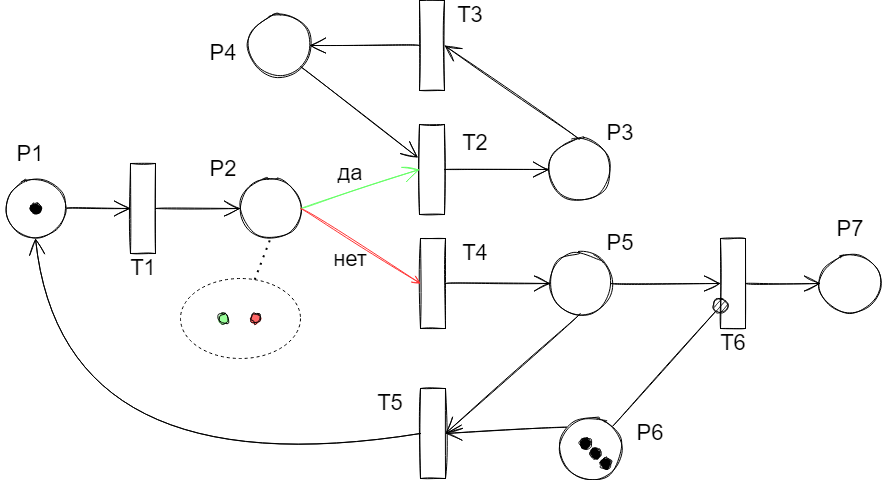

The diagram above was exported from draw.io. Its source (the exported page's mxGraphModel, read from the mxfile embedded in the PNG):
<mxGraphModel dx="-319" dy="663" grid="1" gridSize="10" guides="1" tooltips="1" connect="1" arrows="1" fold="1" page="1" pageScale="1" pageWidth="827" pageHeight="1169" math="0" shadow="0">
  <root>
    <mxCell id="0" />
    <mxCell id="1" parent="0" />
    <mxCell id="X5IcjIfrYQzhYGDol5Hw-7" value="" style="rounded=0;whiteSpace=wrap;html=1;sketch=1;hachureGap=4;fontFamily=Architects Daughter;fontSource=https://fonts.googleapis.com/css?family=Architects+Daughter;fontSize=20;rotation=0;" vertex="1" parent="1">
      <mxGeometry x="1980" y="725" width="25" height="90" as="geometry" />
    </mxCell>
    <mxCell id="X5IcjIfrYQzhYGDol5Hw-9" value="" style="ellipse;whiteSpace=wrap;html=1;aspect=fixed;sketch=1;hachureGap=4;fontFamily=Architects Daughter;fontSource=https://fonts.googleapis.com/css?family=Architects+Daughter;fontSize=20;" vertex="1" parent="1">
      <mxGeometry x="2090" y="740" width="60" height="60" as="geometry" />
    </mxCell>
    <mxCell id="X5IcjIfrYQzhYGDol5Hw-11" value="" style="rounded=0;whiteSpace=wrap;html=1;sketch=1;hachureGap=4;fontFamily=Architects Daughter;fontSource=https://fonts.googleapis.com/css?family=Architects+Daughter;fontSize=20;rotation=0;" vertex="1" parent="1">
      <mxGeometry x="2269" y="686" width="25" height="90" as="geometry" />
    </mxCell>
    <mxCell id="X5IcjIfrYQzhYGDol5Hw-12" value="" style="rounded=0;whiteSpace=wrap;html=1;sketch=1;hachureGap=4;fontFamily=Architects Daughter;fontSource=https://fonts.googleapis.com/css?family=Architects+Daughter;fontSize=20;rotation=0;" vertex="1" parent="1">
      <mxGeometry x="2270" y="800" width="25" height="90" as="geometry" />
    </mxCell>
    <mxCell id="X5IcjIfrYQzhYGDol5Hw-13" value="" style="ellipse;whiteSpace=wrap;html=1;aspect=fixed;sketch=1;hachureGap=4;fontFamily=Architects Daughter;fontSource=https://fonts.googleapis.com/css?family=Architects+Daughter;fontSize=20;" vertex="1" parent="1">
      <mxGeometry x="2399" y="701" width="60" height="60" as="geometry" />
    </mxCell>
    <mxCell id="X5IcjIfrYQzhYGDol5Hw-14" value="" style="ellipse;whiteSpace=wrap;html=1;aspect=fixed;sketch=1;hachureGap=4;fontFamily=Architects Daughter;fontSource=https://fonts.googleapis.com/css?family=Architects+Daughter;fontSize=20;" vertex="1" parent="1">
      <mxGeometry x="2400" y="815" width="60" height="60" as="geometry" />
    </mxCell>
    <mxCell id="X5IcjIfrYQzhYGDol5Hw-17" style="edgeStyle=none;curved=1;rounded=0;sketch=1;hachureGap=4;orthogonalLoop=1;jettySize=auto;html=1;exitX=1;exitY=0.5;exitDx=0;exitDy=0;entryX=0;entryY=0.5;entryDx=0;entryDy=0;fontFamily=Architects Daughter;fontSource=https%3A%2F%2Ffonts.googleapis.com%2Fcss%3Ffamily%3DArchitects%2BDaughter;fontSize=16;endArrow=open;startSize=14;endSize=14;sourcePerimeterSpacing=8;targetPerimeterSpacing=8;" edge="1" parent="1" source="X5IcjIfrYQzhYGDol5Hw-6" target="X5IcjIfrYQzhYGDol5Hw-7">
      <mxGeometry relative="1" as="geometry">
        <mxPoint x="1860" y="660" as="sourcePoint" />
        <mxPoint x="1943" y="660" as="targetPoint" />
      </mxGeometry>
    </mxCell>
    <mxCell id="X5IcjIfrYQzhYGDol5Hw-18" style="edgeStyle=none;curved=1;rounded=0;sketch=1;hachureGap=4;orthogonalLoop=1;jettySize=auto;html=1;exitX=1;exitY=0.5;exitDx=0;exitDy=0;entryX=0;entryY=0.5;entryDx=0;entryDy=0;fontFamily=Architects Daughter;fontSource=https%3A%2F%2Ffonts.googleapis.com%2Fcss%3Ffamily%3DArchitects%2BDaughter;fontSize=16;endArrow=open;startSize=14;endSize=14;sourcePerimeterSpacing=8;targetPerimeterSpacing=8;" edge="1" parent="1" source="X5IcjIfrYQzhYGDol5Hw-7" target="X5IcjIfrYQzhYGDol5Hw-9">
      <mxGeometry relative="1" as="geometry">
        <mxPoint x="1805" y="780" as="sourcePoint" />
        <mxPoint x="1940" y="780" as="targetPoint" />
      </mxGeometry>
    </mxCell>
    <mxCell id="X5IcjIfrYQzhYGDol5Hw-19" style="edgeStyle=none;curved=1;rounded=0;sketch=1;hachureGap=4;orthogonalLoop=1;jettySize=auto;html=1;exitX=1;exitY=0.5;exitDx=0;exitDy=0;entryX=0;entryY=0.5;entryDx=0;entryDy=0;fontFamily=Architects Daughter;fontSource=https%3A%2F%2Ffonts.googleapis.com%2Fcss%3Ffamily%3DArchitects%2BDaughter;fontSize=16;endArrow=open;startSize=14;endSize=14;sourcePerimeterSpacing=8;targetPerimeterSpacing=8;strokeColor=#66FF66;" edge="1" parent="1" source="X5IcjIfrYQzhYGDol5Hw-9" target="X5IcjIfrYQzhYGDol5Hw-11">
      <mxGeometry relative="1" as="geometry">
        <mxPoint x="1815" y="790" as="sourcePoint" />
        <mxPoint x="1950" y="790" as="targetPoint" />
      </mxGeometry>
    </mxCell>
    <mxCell id="X5IcjIfrYQzhYGDol5Hw-20" style="edgeStyle=none;curved=1;rounded=0;sketch=1;hachureGap=4;orthogonalLoop=1;jettySize=auto;html=1;exitX=1;exitY=0.5;exitDx=0;exitDy=0;entryX=0;entryY=0.5;entryDx=0;entryDy=0;fontFamily=Architects Daughter;fontSource=https%3A%2F%2Ffonts.googleapis.com%2Fcss%3Ffamily%3DArchitects%2BDaughter;fontSize=16;endArrow=open;sourcePerimeterSpacing=8;targetPerimeterSpacing=8;strokeColor=#FF3333;" edge="1" parent="1" source="X5IcjIfrYQzhYGDol5Hw-9" target="X5IcjIfrYQzhYGDol5Hw-12">
      <mxGeometry relative="1" as="geometry">
        <mxPoint x="2160" y="780" as="sourcePoint" />
        <mxPoint x="2280" y="705" as="targetPoint" />
      </mxGeometry>
    </mxCell>
    <mxCell id="X5IcjIfrYQzhYGDol5Hw-21" style="edgeStyle=none;curved=1;rounded=0;sketch=1;hachureGap=4;orthogonalLoop=1;jettySize=auto;html=1;exitX=1;exitY=0.5;exitDx=0;exitDy=0;entryX=0;entryY=0.5;entryDx=0;entryDy=0;fontFamily=Architects Daughter;fontSource=https%3A%2F%2Ffonts.googleapis.com%2Fcss%3Ffamily%3DArchitects%2BDaughter;fontSize=16;endArrow=open;startSize=14;endSize=14;sourcePerimeterSpacing=8;targetPerimeterSpacing=8;" edge="1" parent="1" source="X5IcjIfrYQzhYGDol5Hw-11" target="X5IcjIfrYQzhYGDol5Hw-13">
      <mxGeometry relative="1" as="geometry">
        <mxPoint x="1964" y="816" as="sourcePoint" />
        <mxPoint x="2099" y="816" as="targetPoint" />
      </mxGeometry>
    </mxCell>
    <mxCell id="X5IcjIfrYQzhYGDol5Hw-22" style="edgeStyle=none;curved=1;rounded=0;sketch=1;hachureGap=4;orthogonalLoop=1;jettySize=auto;html=1;exitX=1;exitY=0.5;exitDx=0;exitDy=0;entryX=0;entryY=0.5;entryDx=0;entryDy=0;fontFamily=Architects Daughter;fontSource=https%3A%2F%2Ffonts.googleapis.com%2Fcss%3Ffamily%3DArchitects%2BDaughter;fontSize=16;endArrow=open;startSize=14;endSize=14;sourcePerimeterSpacing=8;targetPerimeterSpacing=8;" edge="1" parent="1" source="X5IcjIfrYQzhYGDol5Hw-12" target="X5IcjIfrYQzhYGDol5Hw-14">
      <mxGeometry relative="1" as="geometry">
        <mxPoint x="1965" y="780" as="sourcePoint" />
        <mxPoint x="2100" y="780" as="targetPoint" />
      </mxGeometry>
    </mxCell>
    <mxCell id="X5IcjIfrYQzhYGDol5Hw-27" value="" style="ellipse;whiteSpace=wrap;html=1;aspect=fixed;sketch=1;hachureGap=4;fontFamily=Architects Daughter;fontSource=https://fonts.googleapis.com/css?family=Architects+Daughter;fontSize=20;" vertex="1" parent="1">
      <mxGeometry x="2099" y="577" width="60" height="60" as="geometry" />
    </mxCell>
    <mxCell id="X5IcjIfrYQzhYGDol5Hw-28" style="edgeStyle=none;curved=1;rounded=0;sketch=1;hachureGap=4;orthogonalLoop=1;jettySize=auto;html=1;exitX=1;exitY=1;exitDx=0;exitDy=0;entryX=-0.069;entryY=0.367;entryDx=0;entryDy=0;fontFamily=Architects Daughter;fontSource=https%3A%2F%2Ffonts.googleapis.com%2Fcss%3Ffamily%3DArchitects%2BDaughter;fontSize=16;endArrow=open;startSize=14;endSize=14;sourcePerimeterSpacing=8;targetPerimeterSpacing=8;entryPerimeter=0;" edge="1" parent="1" source="X5IcjIfrYQzhYGDol5Hw-27" target="X5IcjIfrYQzhYGDol5Hw-11">
      <mxGeometry relative="1" as="geometry">
        <mxPoint x="1964" y="816" as="sourcePoint" />
        <mxPoint x="2099" y="816" as="targetPoint" />
      </mxGeometry>
    </mxCell>
    <mxCell id="X5IcjIfrYQzhYGDol5Hw-30" value="" style="rounded=0;whiteSpace=wrap;html=1;sketch=1;hachureGap=4;fontFamily=Architects Daughter;fontSource=https://fonts.googleapis.com/css?family=Architects+Daughter;fontSize=20;rotation=0;" vertex="1" parent="1">
      <mxGeometry x="2570" y="800" width="25" height="90" as="geometry" />
    </mxCell>
    <mxCell id="X5IcjIfrYQzhYGDol5Hw-31" style="edgeStyle=none;curved=1;rounded=0;sketch=1;hachureGap=4;orthogonalLoop=1;jettySize=auto;html=1;exitX=1;exitY=0.5;exitDx=0;exitDy=0;entryX=0;entryY=0.5;entryDx=0;entryDy=0;fontFamily=Architects Daughter;fontSource=https%3A%2F%2Ffonts.googleapis.com%2Fcss%3Ffamily%3DArchitects%2BDaughter;fontSize=16;endArrow=open;startSize=14;endSize=14;sourcePerimeterSpacing=8;targetPerimeterSpacing=8;" edge="1" parent="1" source="X5IcjIfrYQzhYGDol5Hw-14" target="X5IcjIfrYQzhYGDol5Hw-30">
      <mxGeometry relative="1" as="geometry">
        <mxPoint x="2305" y="855" as="sourcePoint" />
        <mxPoint x="2410" y="855" as="targetPoint" />
      </mxGeometry>
    </mxCell>
    <mxCell id="X5IcjIfrYQzhYGDol5Hw-33" value="" style="ellipse;whiteSpace=wrap;html=1;aspect=fixed;sketch=1;hachureGap=4;fontFamily=Architects Daughter;fontSource=https://fonts.googleapis.com/css?family=Architects+Daughter;fontSize=20;" vertex="1" parent="1">
      <mxGeometry x="2670" y="815" width="60" height="60" as="geometry" />
    </mxCell>
    <mxCell id="X5IcjIfrYQzhYGDol5Hw-34" style="edgeStyle=none;curved=1;rounded=0;sketch=1;hachureGap=4;orthogonalLoop=1;jettySize=auto;html=1;exitX=1;exitY=0.5;exitDx=0;exitDy=0;entryX=0;entryY=0.5;entryDx=0;entryDy=0;fontFamily=Architects Daughter;fontSource=https%3A%2F%2Ffonts.googleapis.com%2Fcss%3Ffamily%3DArchitects%2BDaughter;fontSize=16;endArrow=open;startSize=14;endSize=14;sourcePerimeterSpacing=8;targetPerimeterSpacing=8;" edge="1" parent="1" source="X5IcjIfrYQzhYGDol5Hw-30" target="X5IcjIfrYQzhYGDol5Hw-33">
      <mxGeometry relative="1" as="geometry">
        <mxPoint x="2470" y="855" as="sourcePoint" />
        <mxPoint x="2580" y="855" as="targetPoint" />
      </mxGeometry>
    </mxCell>
    <mxCell id="X5IcjIfrYQzhYGDol5Hw-36" style="edgeStyle=none;curved=1;rounded=0;sketch=1;hachureGap=4;orthogonalLoop=1;jettySize=auto;html=1;exitX=1;exitY=0;exitDx=0;exitDy=0;entryX=0;entryY=0.75;entryDx=0;entryDy=0;fontFamily=Architects Daughter;fontSource=https%3A%2F%2Ffonts.googleapis.com%2Fcss%3Ffamily%3DArchitects%2BDaughter;fontSize=16;endArrow=oval;startSize=14;endSize=14;sourcePerimeterSpacing=8;targetPerimeterSpacing=8;endFill=1;" edge="1" parent="1" source="X5IcjIfrYQzhYGDol5Hw-29" target="X5IcjIfrYQzhYGDol5Hw-30">
      <mxGeometry relative="1" as="geometry">
        <mxPoint x="2270" y="1150" as="sourcePoint" />
        <mxPoint x="2375" y="1150" as="targetPoint" />
      </mxGeometry>
    </mxCell>
    <mxCell id="X5IcjIfrYQzhYGDol5Hw-37" value="" style="rounded=0;whiteSpace=wrap;html=1;sketch=1;hachureGap=4;fontFamily=Architects Daughter;fontSource=https://fonts.googleapis.com/css?family=Architects+Daughter;fontSize=20;rotation=0;" vertex="1" parent="1">
      <mxGeometry x="2270" y="950" width="25" height="90" as="geometry" />
    </mxCell>
    <mxCell id="X5IcjIfrYQzhYGDol5Hw-38" style="edgeStyle=none;curved=1;rounded=0;sketch=1;hachureGap=4;orthogonalLoop=1;jettySize=auto;html=1;exitX=0.5;exitY=1;exitDx=0;exitDy=0;entryX=1;entryY=0.5;entryDx=0;entryDy=0;fontFamily=Architects Daughter;fontSource=https%3A%2F%2Ffonts.googleapis.com%2Fcss%3Ffamily%3DArchitects%2BDaughter;fontSize=16;endArrow=open;startSize=14;endSize=14;sourcePerimeterSpacing=8;targetPerimeterSpacing=8;" edge="1" parent="1" source="X5IcjIfrYQzhYGDol5Hw-14" target="X5IcjIfrYQzhYGDol5Hw-37">
      <mxGeometry relative="1" as="geometry">
        <mxPoint x="2305" y="855" as="sourcePoint" />
        <mxPoint x="2410" y="855" as="targetPoint" />
      </mxGeometry>
    </mxCell>
    <mxCell id="X5IcjIfrYQzhYGDol5Hw-40" style="edgeStyle=none;curved=1;rounded=0;sketch=1;hachureGap=4;orthogonalLoop=1;jettySize=auto;html=1;exitX=0;exitY=0;exitDx=0;exitDy=0;entryX=1;entryY=0.5;entryDx=0;entryDy=0;fontFamily=Architects Daughter;fontSource=https%3A%2F%2Ffonts.googleapis.com%2Fcss%3Ffamily%3DArchitects%2BDaughter;fontSize=16;endArrow=open;startSize=14;endSize=14;sourcePerimeterSpacing=8;targetPerimeterSpacing=8;" edge="1" parent="1" source="X5IcjIfrYQzhYGDol5Hw-29" target="X5IcjIfrYQzhYGDol5Hw-37">
      <mxGeometry relative="1" as="geometry">
        <mxPoint x="2440" y="885" as="sourcePoint" />
        <mxPoint x="2305" y="1005" as="targetPoint" />
      </mxGeometry>
    </mxCell>
    <mxCell id="X5IcjIfrYQzhYGDol5Hw-44" style="edgeStyle=none;curved=1;rounded=0;sketch=1;hachureGap=4;orthogonalLoop=1;jettySize=auto;html=1;exitX=0;exitY=0.5;exitDx=0;exitDy=0;entryX=0.5;entryY=1;entryDx=0;entryDy=0;fontFamily=Architects Daughter;fontSource=https%3A%2F%2Ffonts.googleapis.com%2Fcss%3Ffamily%3DArchitects%2BDaughter;fontSize=16;endArrow=open;startSize=14;endSize=14;sourcePerimeterSpacing=8;targetPerimeterSpacing=8;" edge="1" parent="1" source="X5IcjIfrYQzhYGDol5Hw-37" target="X5IcjIfrYQzhYGDol5Hw-6">
      <mxGeometry relative="1" as="geometry">
        <mxPoint x="2295" y="910" as="sourcePoint" />
        <mxPoint x="2400" y="910" as="targetPoint" />
        <Array as="points">
          <mxPoint x="1910" y="1050" />
        </Array>
      </mxGeometry>
    </mxCell>
    <mxCell id="X5IcjIfrYQzhYGDol5Hw-47" value="" style="rounded=0;whiteSpace=wrap;html=1;sketch=1;hachureGap=4;fontFamily=Architects Daughter;fontSource=https://fonts.googleapis.com/css?family=Architects+Daughter;fontSize=20;rotation=0;" vertex="1" parent="1">
      <mxGeometry x="2269" y="562" width="25" height="90" as="geometry" />
    </mxCell>
    <mxCell id="X5IcjIfrYQzhYGDol5Hw-48" style="edgeStyle=none;curved=1;rounded=0;sketch=1;hachureGap=4;orthogonalLoop=1;jettySize=auto;html=1;exitX=0.5;exitY=0;exitDx=0;exitDy=0;entryX=1;entryY=0.5;entryDx=0;entryDy=0;fontFamily=Architects Daughter;fontSource=https%3A%2F%2Ffonts.googleapis.com%2Fcss%3Ffamily%3DArchitects%2BDaughter;fontSize=16;endArrow=open;startSize=14;endSize=14;sourcePerimeterSpacing=8;targetPerimeterSpacing=8;" edge="1" parent="1" source="X5IcjIfrYQzhYGDol5Hw-13" target="X5IcjIfrYQzhYGDol5Hw-47">
      <mxGeometry relative="1" as="geometry">
        <mxPoint x="2304" y="741" as="sourcePoint" />
        <mxPoint x="2439" y="741" as="targetPoint" />
      </mxGeometry>
    </mxCell>
    <mxCell id="X5IcjIfrYQzhYGDol5Hw-49" style="edgeStyle=none;curved=1;rounded=0;sketch=1;hachureGap=4;orthogonalLoop=1;jettySize=auto;html=1;exitX=0;exitY=0.5;exitDx=0;exitDy=0;entryX=1;entryY=0.5;entryDx=0;entryDy=0;fontFamily=Architects Daughter;fontSource=https%3A%2F%2Ffonts.googleapis.com%2Fcss%3Ffamily%3DArchitects%2BDaughter;fontSize=16;endArrow=open;startSize=14;endSize=14;sourcePerimeterSpacing=8;targetPerimeterSpacing=8;" edge="1" parent="1" source="X5IcjIfrYQzhYGDol5Hw-47" target="X5IcjIfrYQzhYGDol5Hw-27">
      <mxGeometry relative="1" as="geometry">
        <mxPoint x="2469" y="727" as="sourcePoint" />
        <mxPoint x="2387.2749999999996" y="637.8900000000001" as="targetPoint" />
      </mxGeometry>
    </mxCell>
    <mxCell id="PgXLA48Fc9IPXnHYQuVr-1" value="" style="group" vertex="1" connectable="0" parent="1">
      <mxGeometry x="2030" y="840" width="120" height="80" as="geometry" />
    </mxCell>
    <mxCell id="X5IcjIfrYQzhYGDol5Hw-23" value="" style="ellipse;whiteSpace=wrap;html=1;aspect=fixed;sketch=1;hachureGap=4;fontFamily=Architects Daughter;fontSource=https://fonts.googleapis.com/css?family=Architects+Daughter;fontSize=20;fillColor=#99FF99;fillStyle=solid;" vertex="1" parent="PgXLA48Fc9IPXnHYQuVr-1">
      <mxGeometry x="38" y="35" width="10" height="10" as="geometry" />
    </mxCell>
    <mxCell id="X5IcjIfrYQzhYGDol5Hw-24" value="" style="ellipse;whiteSpace=wrap;html=1;aspect=fixed;sketch=1;hachureGap=4;fontFamily=Architects Daughter;fontSource=https://fonts.googleapis.com/css?family=Architects+Daughter;fontSize=20;fillStyle=solid;fillColor=#FF6666;" vertex="1" parent="PgXLA48Fc9IPXnHYQuVr-1">
      <mxGeometry x="70" y="35" width="10" height="10" as="geometry" />
    </mxCell>
    <mxCell id="X5IcjIfrYQzhYGDol5Hw-25" value="" style="ellipse;whiteSpace=wrap;html=1;fillStyle=solid;fontSize=19;strokeWidth=1;fillColor=none;dashed=1;" vertex="1" parent="PgXLA48Fc9IPXnHYQuVr-1">
      <mxGeometry width="120" height="80" as="geometry" />
    </mxCell>
    <mxCell id="eWeZT62-8ZjEKK9dC_6g-1" value="" style="group" vertex="1" connectable="0" parent="1">
      <mxGeometry x="2410" y="980" width="60" height="60" as="geometry" />
    </mxCell>
    <mxCell id="X5IcjIfrYQzhYGDol5Hw-29" value="" style="ellipse;whiteSpace=wrap;html=1;aspect=fixed;sketch=1;hachureGap=4;fontFamily=Architects Daughter;fontSource=https://fonts.googleapis.com/css?family=Architects+Daughter;fontSize=20;" vertex="1" parent="eWeZT62-8ZjEKK9dC_6g-1">
      <mxGeometry width="60" height="60" as="geometry" />
    </mxCell>
    <mxCell id="X5IcjIfrYQzhYGDol5Hw-41" value="" style="ellipse;whiteSpace=wrap;html=1;aspect=fixed;sketch=1;hachureGap=4;fontFamily=Architects Daughter;fontSource=https://fonts.googleapis.com/css?family=Architects+Daughter;fontSize=20;fillColor=#000000;fillStyle=solid;" vertex="1" parent="eWeZT62-8ZjEKK9dC_6g-1">
      <mxGeometry x="20" y="20" width="10" height="10" as="geometry" />
    </mxCell>
    <mxCell id="X5IcjIfrYQzhYGDol5Hw-42" value="" style="ellipse;whiteSpace=wrap;html=1;aspect=fixed;sketch=1;hachureGap=4;fontFamily=Architects Daughter;fontSource=https://fonts.googleapis.com/css?family=Architects+Daughter;fontSize=20;fillColor=#000000;fillStyle=solid;" vertex="1" parent="eWeZT62-8ZjEKK9dC_6g-1">
      <mxGeometry x="30" y="30" width="10" height="10" as="geometry" />
    </mxCell>
    <mxCell id="X5IcjIfrYQzhYGDol5Hw-43" value="" style="ellipse;whiteSpace=wrap;html=1;aspect=fixed;sketch=1;hachureGap=4;fontFamily=Architects Daughter;fontSource=https://fonts.googleapis.com/css?family=Architects+Daughter;fontSize=20;fillColor=#000000;fillStyle=solid;" vertex="1" parent="eWeZT62-8ZjEKK9dC_6g-1">
      <mxGeometry x="40" y="40" width="10" height="10" as="geometry" />
    </mxCell>
    <mxCell id="eWeZT62-8ZjEKK9dC_6g-3" value="P2" style="text;html=1;strokeColor=none;fillColor=none;align=center;verticalAlign=middle;whiteSpace=wrap;rounded=0;dashed=1;fillStyle=auto;fontSize=22;" vertex="1" parent="1">
      <mxGeometry x="2043" y="716" width="60" height="30" as="geometry" />
    </mxCell>
    <mxCell id="eWeZT62-8ZjEKK9dC_6g-4" value="" style="endArrow=none;dashed=1;html=1;dashPattern=1 3;strokeWidth=2;rounded=0;fontFamily=Helvetica;fontSize=12;fontColor=default;entryX=0.5;entryY=1;entryDx=0;entryDy=0;" edge="1" parent="1" source="X5IcjIfrYQzhYGDol5Hw-25" target="X5IcjIfrYQzhYGDol5Hw-9">
      <mxGeometry width="50" height="50" relative="1" as="geometry">
        <mxPoint x="1970" y="920" as="sourcePoint" />
        <mxPoint x="2020" y="870" as="targetPoint" />
      </mxGeometry>
    </mxCell>
    <mxCell id="eWeZT62-8ZjEKK9dC_6g-5" value="P3" style="text;html=1;strokeColor=none;fillColor=none;align=center;verticalAlign=middle;whiteSpace=wrap;rounded=0;dashed=1;fillStyle=auto;fontSize=22;" vertex="1" parent="1">
      <mxGeometry x="2440" y="680" width="60" height="30" as="geometry" />
    </mxCell>
    <mxCell id="eWeZT62-8ZjEKK9dC_6g-6" value="P7" style="text;html=1;strokeColor=none;fillColor=none;align=center;verticalAlign=middle;whiteSpace=wrap;rounded=0;dashed=1;fillStyle=auto;fontSize=22;" vertex="1" parent="1">
      <mxGeometry x="2670" y="776" width="60" height="30" as="geometry" />
    </mxCell>
    <mxCell id="eWeZT62-8ZjEKK9dC_6g-7" value="P4" style="text;html=1;strokeColor=none;fillColor=none;align=center;verticalAlign=middle;whiteSpace=wrap;rounded=0;dashed=1;fillStyle=auto;fontSize=22;" vertex="1" parent="1">
      <mxGeometry x="2043" y="600" width="60" height="30" as="geometry" />
    </mxCell>
    <mxCell id="eWeZT62-8ZjEKK9dC_6g-8" value="P5" style="text;html=1;strokeColor=none;fillColor=none;align=center;verticalAlign=middle;whiteSpace=wrap;rounded=0;dashed=1;fillStyle=auto;fontSize=22;" vertex="1" parent="1">
      <mxGeometry x="2440" y="790" width="60" height="30" as="geometry" />
    </mxCell>
    <mxCell id="eWeZT62-8ZjEKK9dC_6g-9" value="P6" style="text;html=1;strokeColor=none;fillColor=none;align=center;verticalAlign=middle;whiteSpace=wrap;rounded=0;dashed=1;fillStyle=auto;fontSize=22;" vertex="1" parent="1">
      <mxGeometry x="2470" y="980" width="60" height="30" as="geometry" />
    </mxCell>
    <mxCell id="eWeZT62-8ZjEKK9dC_6g-10" value="" style="group" vertex="1" connectable="0" parent="1">
      <mxGeometry x="1850" y="701" width="65" height="99" as="geometry" />
    </mxCell>
    <mxCell id="X5IcjIfrYQzhYGDol5Hw-6" value="" style="ellipse;whiteSpace=wrap;html=1;aspect=fixed;sketch=1;hachureGap=4;fontFamily=Architects Daughter;fontSource=https://fonts.googleapis.com/css?family=Architects+Daughter;fontSize=20;" vertex="1" parent="eWeZT62-8ZjEKK9dC_6g-10">
      <mxGeometry x="5" y="39" width="60" height="60" as="geometry" />
    </mxCell>
    <mxCell id="X5IcjIfrYQzhYGDol5Hw-50" value="" style="ellipse;whiteSpace=wrap;html=1;aspect=fixed;sketch=1;hachureGap=4;fontFamily=Architects Daughter;fontSource=https://fonts.googleapis.com/css?family=Architects+Daughter;fontSize=20;fillColor=#000000;fillStyle=solid;" vertex="1" parent="eWeZT62-8ZjEKK9dC_6g-10">
      <mxGeometry x="30" y="64" width="10" height="10" as="geometry" />
    </mxCell>
    <mxCell id="eWeZT62-8ZjEKK9dC_6g-2" value="&lt;font style=&quot;font-size: 22px;&quot;&gt;P1&lt;/font&gt;" style="text;html=1;strokeColor=none;fillColor=none;align=center;verticalAlign=middle;whiteSpace=wrap;rounded=0;dashed=1;fillStyle=auto;fontSize=19;" vertex="1" parent="eWeZT62-8ZjEKK9dC_6g-10">
      <mxGeometry width="60" height="30" as="geometry" />
    </mxCell>
    <mxCell id="eWeZT62-8ZjEKK9dC_6g-13" value="&lt;font style=&quot;font-size: 22px;&quot;&gt;T1&lt;/font&gt;" style="text;html=1;strokeColor=none;fillColor=none;align=center;verticalAlign=middle;whiteSpace=wrap;rounded=0;pointerEvents=0;fontFamily=Helvetica;fontSize=12;fontColor=default;" vertex="1" parent="1">
      <mxGeometry x="1962.5" y="815" width="60" height="30" as="geometry" />
    </mxCell>
    <mxCell id="eWeZT62-8ZjEKK9dC_6g-14" value="&lt;font style=&quot;font-size: 22px;&quot;&gt;T2&lt;/font&gt;" style="text;html=1;strokeColor=none;fillColor=none;align=center;verticalAlign=middle;whiteSpace=wrap;rounded=0;pointerEvents=0;fontFamily=Helvetica;fontSize=12;fontColor=default;" vertex="1" parent="1">
      <mxGeometry x="2295" y="690" width="60" height="30" as="geometry" />
    </mxCell>
    <mxCell id="eWeZT62-8ZjEKK9dC_6g-15" value="&lt;font style=&quot;font-size: 22px;&quot;&gt;T3&lt;/font&gt;" style="text;html=1;strokeColor=none;fillColor=none;align=center;verticalAlign=middle;whiteSpace=wrap;rounded=0;pointerEvents=0;fontFamily=Helvetica;fontSize=12;fontColor=default;" vertex="1" parent="1">
      <mxGeometry x="2290" y="562" width="60" height="30" as="geometry" />
    </mxCell>
    <mxCell id="eWeZT62-8ZjEKK9dC_6g-16" value="&lt;font style=&quot;font-size: 22px;&quot;&gt;T4&lt;/font&gt;" style="text;html=1;strokeColor=none;fillColor=none;align=center;verticalAlign=middle;whiteSpace=wrap;rounded=0;pointerEvents=0;fontFamily=Helvetica;fontSize=12;fontColor=default;" vertex="1" parent="1">
      <mxGeometry x="2295" y="800" width="60" height="30" as="geometry" />
    </mxCell>
    <mxCell id="eWeZT62-8ZjEKK9dC_6g-17" value="&lt;font style=&quot;font-size: 22px;&quot;&gt;T5&lt;/font&gt;" style="text;html=1;strokeColor=none;fillColor=none;align=center;verticalAlign=middle;whiteSpace=wrap;rounded=0;pointerEvents=0;fontFamily=Helvetica;fontSize=12;fontColor=default;" vertex="1" parent="1">
      <mxGeometry x="2210" y="950" width="60" height="30" as="geometry" />
    </mxCell>
    <mxCell id="eWeZT62-8ZjEKK9dC_6g-19" value="&lt;font style=&quot;font-size: 22px;&quot;&gt;T6&lt;/font&gt;" style="text;html=1;strokeColor=none;fillColor=none;align=center;verticalAlign=middle;whiteSpace=wrap;rounded=0;pointerEvents=0;fontFamily=Helvetica;fontSize=12;fontColor=default;" vertex="1" parent="1">
      <mxGeometry x="2552.5" y="890" width="60" height="30" as="geometry" />
    </mxCell>
    <mxCell id="eWeZT62-8ZjEKK9dC_6g-21" value="да" style="text;html=1;strokeColor=none;fillColor=none;align=center;verticalAlign=middle;whiteSpace=wrap;rounded=0;pointerEvents=0;fontFamily=Helvetica;fontSize=22;fontColor=default;" vertex="1" parent="1">
      <mxGeometry x="2170" y="720" width="60" height="30" as="geometry" />
    </mxCell>
    <mxCell id="eWeZT62-8ZjEKK9dC_6g-22" value="нет" style="text;html=1;strokeColor=none;fillColor=none;align=center;verticalAlign=middle;whiteSpace=wrap;rounded=0;pointerEvents=0;fontFamily=Helvetica;fontSize=22;fontColor=default;" vertex="1" parent="1">
      <mxGeometry x="2170" y="806" width="60" height="30" as="geometry" />
    </mxCell>
  </root>
</mxGraphModel>